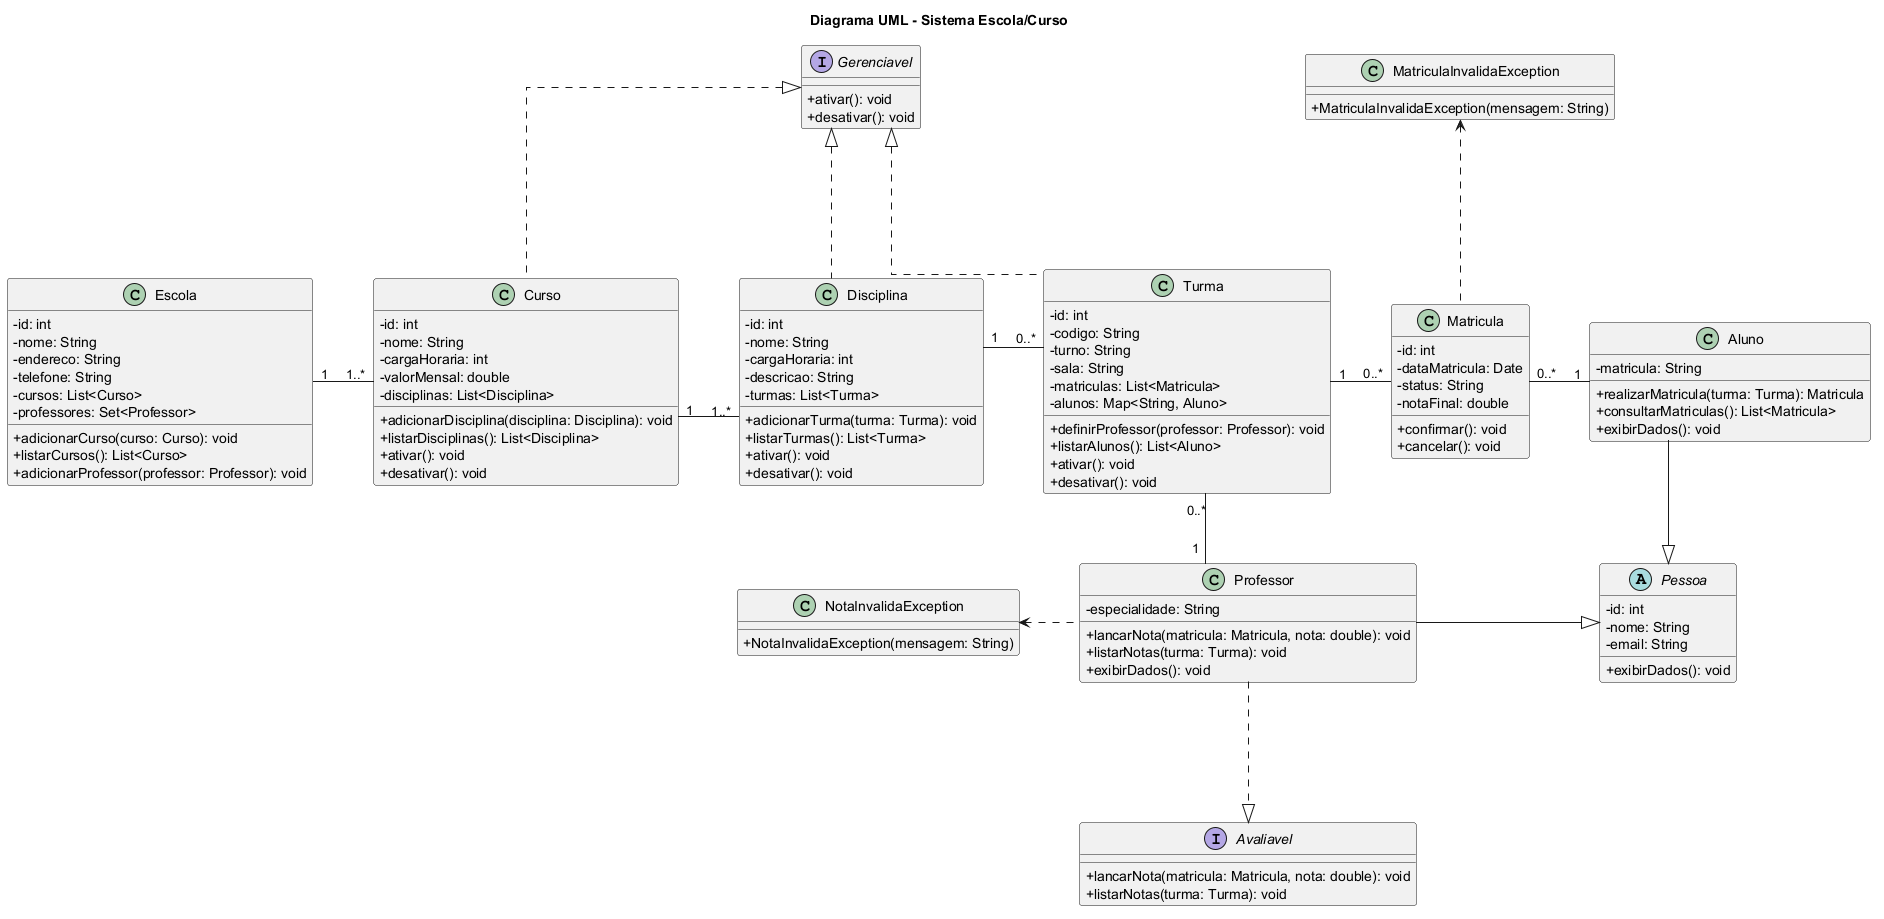

The diagram above was rendered by PlantUML. Its source (embedded in the PNG):
@startuml
title Diagrama UML - Sistema Escola/Curso

skinparam classAttributeIconSize 0
skinparam linetype ortho
skinparam nodesep 60
skinparam ranksep 70

' =========================
' Interfaces
' =========================

interface Gerenciavel {
  + ativar(): void
  + desativar(): void
}

interface Avaliavel {
  + lancarNota(matricula: Matricula, nota: double): void
  + listarNotas(turma: Turma): void
}

' =========================
' Classe abstrata
' =========================

abstract class Pessoa {
  - id: int
  - nome: String
  - email: String

  + exibirDados(): void
}

' =========================
' Classes principais
' =========================

class Escola {
  - id: int
  - nome: String
  - endereco: String
  - telefone: String
  - cursos: List<Curso>
  - professores: Set<Professor>

  + adicionarCurso(curso: Curso): void
  + listarCursos(): List<Curso>
  + adicionarProfessor(professor: Professor): void
}

class Curso {
  - id: int
  - nome: String
  - cargaHoraria: int
  - valorMensal: double
  - disciplinas: List<Disciplina>

  + adicionarDisciplina(disciplina: Disciplina): void
  + listarDisciplinas(): List<Disciplina>
  + ativar(): void
  + desativar(): void
}

class Disciplina {
  - id: int
  - nome: String
  - cargaHoraria: int
  - descricao: String
  - turmas: List<Turma>

  + adicionarTurma(turma: Turma): void
  + listarTurmas(): List<Turma>
  + ativar(): void
  + desativar(): void
}

class Turma {
  - id: int
  - codigo: String
  - turno: String
  - sala: String
  - matriculas: List<Matricula>
  - alunos: Map<String, Aluno>

  + definirProfessor(professor: Professor): void
  + listarAlunos(): List<Aluno>
  + ativar(): void
  + desativar(): void
}

class Matricula {
  - id: int
  - dataMatricula: Date
  - status: String
  - notaFinal: double

  + confirmar(): void
  + cancelar(): void
}

class Aluno {
  - matricula: String

  + realizarMatricula(turma: Turma): Matricula
  + consultarMatriculas(): List<Matricula>
  + exibirDados(): void
}

class Professor {
  - especialidade: String

  + lancarNota(matricula: Matricula, nota: double): void
  + listarNotas(turma: Turma): void
  + exibirDados(): void
}

' =========================
' Exceções
' =========================

class NotaInvalidaException {
  + NotaInvalidaException(mensagem: String)
}

class MatriculaInvalidaException {
  + MatriculaInvalidaException(mensagem: String)
}

' =========================
' Linha principal do sistema
' =========================

Escola "1" -right- "1..*" Curso
Curso "1" -right- "1..*" Disciplina
Disciplina "1" -right- "0..*" Turma
Turma "1" -right- "0..*" Matricula
Matricula "0..*" -right- "1" Aluno

' =========================
' Professor abaixo de Turma
' =========================

Professor "1" -up- "0..*" Turma

' =========================
' Herança
' =========================

Aluno -down-|> Pessoa
Professor -right-|> Pessoa

' =========================
' Organização visual da interface Gerenciavel
' =========================

Curso -[hidden]right- Disciplina
Disciplina -[hidden]right- Turma
Gerenciavel -[hidden]down- Disciplina

' =========================
' Interfaces
' =========================

Curso -up..|> Gerenciavel
Disciplina -up..|> Gerenciavel
Gerenciavel <|..right Turma

Professor -down..|> Avaliavel

' =========================
' Exceções utilizadas
' =========================

Professor -left..> NotaInvalidaException
Matricula -up..> MatriculaInvalidaException

@enduml